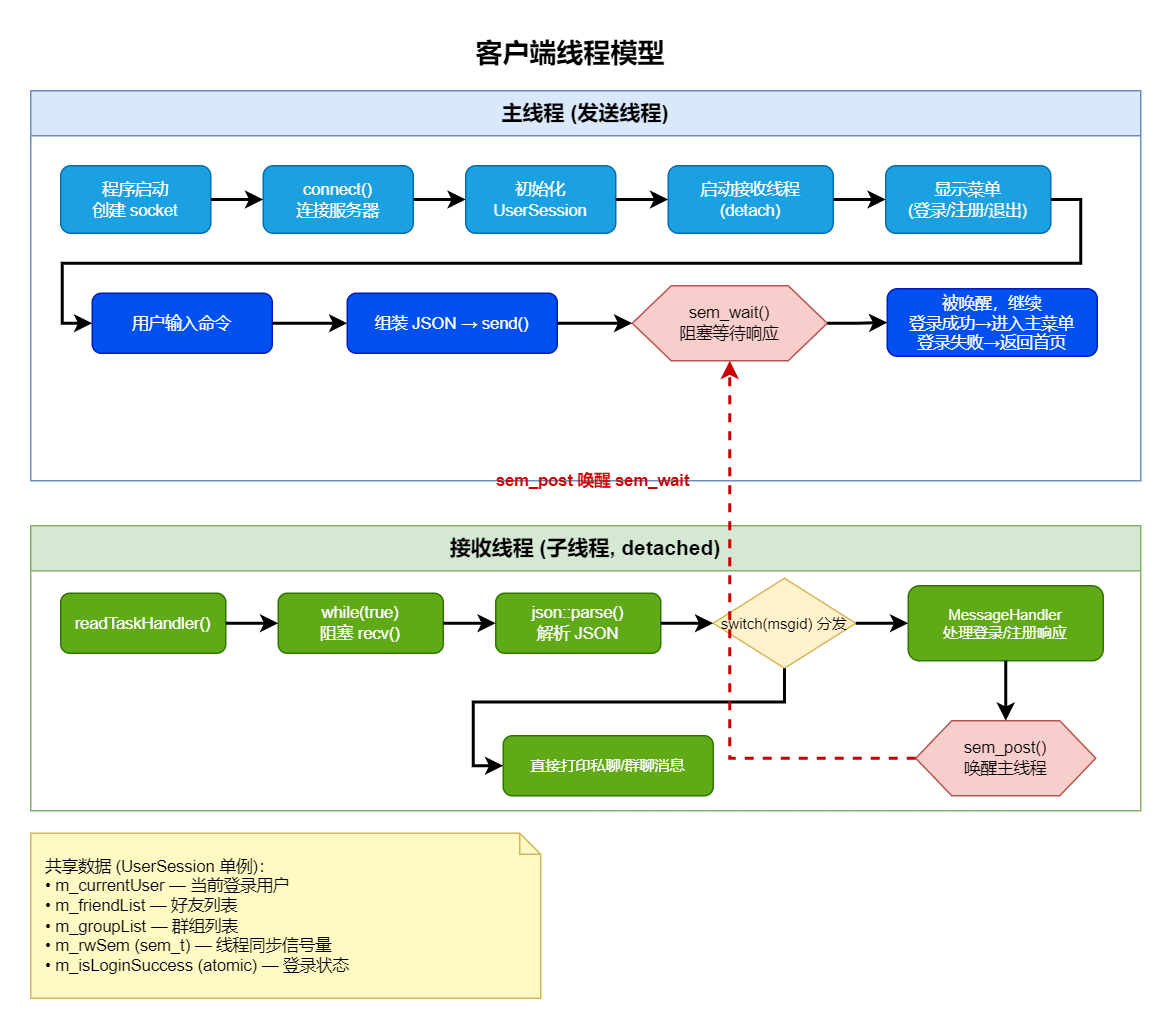

The diagram above was exported from draw.io. Its source (the exported page's mxGraphModel, read from the mxfile embedded in the PNG):
<mxGraphModel dx="994" dy="724" grid="1" gridSize="10" guides="1" tooltips="1" connect="1" arrows="1" fold="1" page="1" pageScale="1" pageWidth="827" pageHeight="1169" math="0" shadow="0">
  <root>
    <mxCell id="0" />
    <mxCell id="1" parent="0" />
    <mxCell id="title" value="客户端线程模型" style="text;html=1;strokeColor=none;fillColor=none;align=center;verticalAlign=middle;whiteSpace=wrap;fontSize=18;fontStyle=1;" parent="1" vertex="1">
      <mxGeometry x="200" y="10" width="400" height="30" as="geometry" />
    </mxCell>
    <mxCell id="main-swimlane" value="主线程 (发送线程)" style="swimlane;whiteSpace=wrap;html=1;fillColor=#dae8fc;strokeColor=#6c8ebf;fontStyle=1;fontSize=14;startSize=30;" parent="1" vertex="1">
      <mxGeometry x="40" y="50" width="740" height="260" as="geometry" />
    </mxCell>
    <mxCell id="main-start" value="程序启动&#10;创建 socket" style="rounded=1;whiteSpace=wrap;html=1;fillColor=#1ba1e2;strokeColor=#006EAF;fontColor=#ffffff;fontSize=11;" parent="main-swimlane" vertex="1">
      <mxGeometry x="20" y="50" width="100" height="45" as="geometry" />
    </mxCell>
    <mxCell id="main-connect" value="connect()&#10;连接服务器" style="rounded=1;whiteSpace=wrap;html=1;fillColor=#1ba1e2;strokeColor=#006EAF;fontColor=#ffffff;fontSize=11;" parent="main-swimlane" vertex="1">
      <mxGeometry x="155" y="50" width="100" height="45" as="geometry" />
    </mxCell>
    <mxCell id="main-init-session" value="初始化&#10;UserSession" style="rounded=1;whiteSpace=wrap;html=1;fillColor=#1ba1e2;strokeColor=#006EAF;fontColor=#ffffff;fontSize=11;" parent="main-swimlane" vertex="1">
      <mxGeometry x="290" y="50" width="100" height="45" as="geometry" />
    </mxCell>
    <mxCell id="main-start-thread" value="启动接收线程&#10;(detach)" style="rounded=1;whiteSpace=wrap;html=1;fillColor=#1ba1e2;strokeColor=#006EAF;fontColor=#ffffff;fontSize=11;" parent="main-swimlane" vertex="1">
      <mxGeometry x="425" y="50" width="110" height="45" as="geometry" />
    </mxCell>
    <mxCell id="main-menu" value="显示菜单&#10;(登录/注册/退出)" style="rounded=1;whiteSpace=wrap;html=1;fillColor=#1ba1e2;strokeColor=#006EAF;fontColor=#ffffff;fontSize=11;" parent="main-swimlane" vertex="1">
      <mxGeometry x="570" y="50" width="110" height="45" as="geometry" />
    </mxCell>
    <mxCell id="main-input" value="用户输入命令" style="rounded=1;whiteSpace=wrap;html=1;fillColor=#0050ef;strokeColor=#001DBC;fontColor=#ffffff;fontSize=11;" parent="main-swimlane" vertex="1">
      <mxGeometry x="41" y="135" width="120" height="40" as="geometry" />
    </mxCell>
    <mxCell id="main-send" value="组装 JSON → send()" style="rounded=1;whiteSpace=wrap;html=1;fillColor=#0050ef;strokeColor=#001DBC;fontColor=#ffffff;fontSize=11;" parent="main-swimlane" vertex="1">
      <mxGeometry x="211" y="135" width="140" height="40" as="geometry" />
    </mxCell>
    <mxCell id="main-semwait" value="sem_wait()&#10;阻塞等待响应" style="shape=hexagon;perimeter=hexagonPerimeter2;whiteSpace=wrap;html=1;fillColor=#f8cecc;strokeColor=#b85450;fontSize=11;size=0.2;" parent="main-swimlane" vertex="1">
      <mxGeometry x="401" y="130" width="130" height="50" as="geometry" />
    </mxCell>
    <mxCell id="main-continue" value="被唤醒，继续&#10;登录成功→进入主菜单&#10;登录失败→返回首页" style="rounded=1;whiteSpace=wrap;html=1;fillColor=#0050ef;strokeColor=#001DBC;fontColor=#ffffff;fontSize=11;" parent="main-swimlane" vertex="1">
      <mxGeometry x="571" y="132" width="140" height="45" as="geometry" />
    </mxCell>
    <mxCell id="main-arrow1" style="edgeStyle=orthogonalEdgeStyle;rounded=0;orthogonalLoop=1;jettySize=auto;html=1;strokeWidth=2;endArrow=classic;" parent="main-swimlane" source="main-start" target="main-connect" edge="1">
      <mxGeometry relative="1" as="geometry" />
    </mxCell>
    <mxCell id="main-arrow2" style="edgeStyle=orthogonalEdgeStyle;rounded=0;orthogonalLoop=1;jettySize=auto;html=1;strokeWidth=2;endArrow=classic;" parent="main-swimlane" source="main-connect" target="main-init-session" edge="1">
      <mxGeometry relative="1" as="geometry" />
    </mxCell>
    <mxCell id="main-arrow3" style="edgeStyle=orthogonalEdgeStyle;rounded=0;orthogonalLoop=1;jettySize=auto;html=1;strokeWidth=2;endArrow=classic;" parent="main-swimlane" source="main-init-session" target="main-start-thread" edge="1">
      <mxGeometry relative="1" as="geometry" />
    </mxCell>
    <mxCell id="main-arrow4" style="edgeStyle=orthogonalEdgeStyle;rounded=0;orthogonalLoop=1;jettySize=auto;html=1;strokeWidth=2;endArrow=classic;" parent="main-swimlane" source="main-start-thread" target="main-menu" edge="1">
      <mxGeometry relative="1" as="geometry" />
    </mxCell>
    <mxCell id="main-arrow5" style="edgeStyle=orthogonalEdgeStyle;rounded=0;orthogonalLoop=1;jettySize=auto;html=1;strokeWidth=2;endArrow=classic;exitX=1;exitY=0.5;exitDx=0;exitDy=0;entryX=0;entryY=0.5;entryDx=0;entryDy=0;" parent="main-swimlane" source="main-menu" target="main-input" edge="1">
      <mxGeometry relative="1" as="geometry">
        <mxPoint x="710" y="110" as="sourcePoint" />
        <mxPoint x="20" y="160" as="targetPoint" />
      </mxGeometry>
    </mxCell>
    <mxCell id="main-arrow6" style="edgeStyle=orthogonalEdgeStyle;rounded=0;orthogonalLoop=1;jettySize=auto;html=1;strokeWidth=2;endArrow=classic;" parent="main-swimlane" source="main-input" target="main-send" edge="1">
      <mxGeometry relative="1" as="geometry" />
    </mxCell>
    <mxCell id="main-arrow7" style="edgeStyle=orthogonalEdgeStyle;rounded=0;orthogonalLoop=1;jettySize=auto;html=1;strokeWidth=2;endArrow=classic;" parent="main-swimlane" source="main-send" target="main-semwait" edge="1">
      <mxGeometry relative="1" as="geometry" />
    </mxCell>
    <mxCell id="main-arrow8" style="edgeStyle=orthogonalEdgeStyle;rounded=0;orthogonalLoop=1;jettySize=auto;html=1;strokeWidth=2;endArrow=classic;" parent="main-swimlane" source="main-semwait" target="main-continue" edge="1">
      <mxGeometry relative="1" as="geometry" />
    </mxCell>
    <mxCell id="recv-swimlane" value="接收线程 (子线程, detached)" style="swimlane;whiteSpace=wrap;html=1;fillColor=#d5e8d4;strokeColor=#82b366;fontStyle=1;fontSize=14;startSize=30;" parent="1" vertex="1">
      <mxGeometry x="40" y="340" width="740" height="190" as="geometry" />
    </mxCell>
    <mxCell id="recv-start" value="readTaskHandler()" style="rounded=1;whiteSpace=wrap;html=1;fillColor=#60a917;strokeColor=#2D7600;fontColor=#ffffff;fontSize=11;" parent="recv-swimlane" vertex="1">
      <mxGeometry x="20" y="45" width="110" height="40" as="geometry" />
    </mxCell>
    <mxCell id="recv-loop" value="while(true)&#10;阻塞 recv()" style="rounded=1;whiteSpace=wrap;html=1;fillColor=#60a917;strokeColor=#2D7600;fontColor=#ffffff;fontSize=11;" parent="recv-swimlane" vertex="1">
      <mxGeometry x="165" y="45" width="110" height="40" as="geometry" />
    </mxCell>
    <mxCell id="recv-parse" value="json::parse()&#10;解析 JSON" style="rounded=1;whiteSpace=wrap;html=1;fillColor=#60a917;strokeColor=#2D7600;fontColor=#ffffff;fontSize=11;" parent="recv-swimlane" vertex="1">
      <mxGeometry x="310" y="45" width="110" height="40" as="geometry" />
    </mxCell>
    <mxCell id="recv-dispatch" value="switch(msgid) 分发" style="rhombus;whiteSpace=wrap;html=1;fillColor=#FFF2CC;strokeColor=#d6b656;fontSize=10;" parent="recv-swimlane" vertex="1">
      <mxGeometry x="455" y="35" width="95" height="60" as="geometry" />
    </mxCell>
    <mxCell id="recv-handler" value="MessageHandler&#10;处理登录/注册响应" style="rounded=1;whiteSpace=wrap;html=1;fillColor=#60a917;strokeColor=#2D7600;fontColor=#ffffff;fontSize=10;" parent="recv-swimlane" vertex="1">
      <mxGeometry x="585" y="40" width="130" height="50" as="geometry" />
    </mxCell>
    <mxCell id="recv-sempost" value="sem_post()&#10;唤醒主线程" style="shape=hexagon;perimeter=hexagonPerimeter2;whiteSpace=wrap;html=1;fillColor=#f8cecc;strokeColor=#b85450;fontSize=11;size=0.2;" parent="recv-swimlane" vertex="1">
      <mxGeometry x="590" y="130" width="120" height="50" as="geometry" />
    </mxCell>
    <mxCell id="recv-arrow1" style="edgeStyle=orthogonalEdgeStyle;rounded=0;orthogonalLoop=1;jettySize=auto;html=1;strokeWidth=2;endArrow=classic;" parent="recv-swimlane" source="recv-start" target="recv-loop" edge="1">
      <mxGeometry relative="1" as="geometry" />
    </mxCell>
    <mxCell id="recv-arrow2" style="edgeStyle=orthogonalEdgeStyle;rounded=0;orthogonalLoop=1;jettySize=auto;html=1;strokeWidth=2;endArrow=classic;" parent="recv-swimlane" source="recv-loop" target="recv-parse" edge="1">
      <mxGeometry relative="1" as="geometry" />
    </mxCell>
    <mxCell id="recv-arrow3" style="edgeStyle=orthogonalEdgeStyle;rounded=0;orthogonalLoop=1;jettySize=auto;html=1;strokeWidth=2;endArrow=classic;" parent="recv-swimlane" source="recv-parse" target="recv-dispatch" edge="1">
      <mxGeometry relative="1" as="geometry" />
    </mxCell>
    <mxCell id="recv-arrow4" style="edgeStyle=orthogonalEdgeStyle;rounded=0;orthogonalLoop=1;jettySize=auto;html=1;strokeWidth=2;endArrow=classic;" parent="recv-swimlane" source="recv-dispatch" target="recv-handler" edge="1">
      <mxGeometry relative="1" as="geometry">
        <mxPoint y="-15" as="offset" />
      </mxGeometry>
    </mxCell>
    <mxCell id="recv-arrow6" style="edgeStyle=orthogonalEdgeStyle;rounded=0;orthogonalLoop=1;jettySize=auto;html=1;strokeWidth=2;endArrow=classic;" parent="recv-swimlane" source="recv-handler" target="recv-sempost" edge="1">
      <mxGeometry relative="1" as="geometry" />
    </mxCell>
    <mxCell id="recv-print" value="直接打印私聊/群聊消息" style="rounded=1;whiteSpace=wrap;html=1;fillColor=#60a917;strokeColor=#2D7600;fontColor=#ffffff;fontSize=10;" parent="recv-swimlane" vertex="1">
      <mxGeometry x="315" y="140" width="140" height="40" as="geometry" />
    </mxCell>
    <mxCell id="recv-arrow5" style="edgeStyle=orthogonalEdgeStyle;rounded=0;orthogonalLoop=1;jettySize=auto;html=1;strokeWidth=2;endArrow=classic;entryX=0;entryY=0.5;entryDx=0;entryDy=0;" parent="recv-swimlane" source="recv-dispatch" target="recv-print" edge="1">
      <mxGeometry relative="1" as="geometry">
        <mxPoint y="15" as="offset" />
      </mxGeometry>
    </mxCell>
    <mxCell id="cross-edge" style="edgeStyle=orthogonalEdgeStyle;rounded=0;orthogonalLoop=1;jettySize=auto;html=1;strokeWidth=2;dashed=1;strokeColor=#CC0000;endArrow=classic;" parent="1" source="recv-sempost" target="main-semwait" edge="1">
      <mxGeometry relative="1" as="geometry" />
    </mxCell>
    <mxCell id="cross-label" value="sem_post 唤醒 sem_wait" style="text;html=1;strokeColor=none;fillColor=none;align=center;verticalAlign=middle;whiteSpace=wrap;fontSize=11;fontColor=#CC0000;fontStyle=1;" parent="1" vertex="1">
      <mxGeometry x="340" y="300" width="150" height="20" as="geometry" />
    </mxCell>
    <mxCell id="shared-note" value="共享数据 (UserSession 单例)：&#10;• m_currentUser — 当前登录用户&#10;• m_friendList — 好友列表&#10;• m_groupList — 群组列表&#10;• m_rwSem (sem_t) — 线程同步信号量&#10;• m_isLoginSuccess (atomic&lt;bool&gt;) — 登录状态" style="shape=note;whiteSpace=wrap;html=1;backgroundOutline=1;fillColor=#fff9c4;strokeColor=#d6b656;size=14;fontSize=11;align=left;spacingLeft=8;" parent="1" vertex="1">
      <mxGeometry x="40" y="545" width="340" height="110" as="geometry" />
    </mxCell>
  </root>
</mxGraphModel>